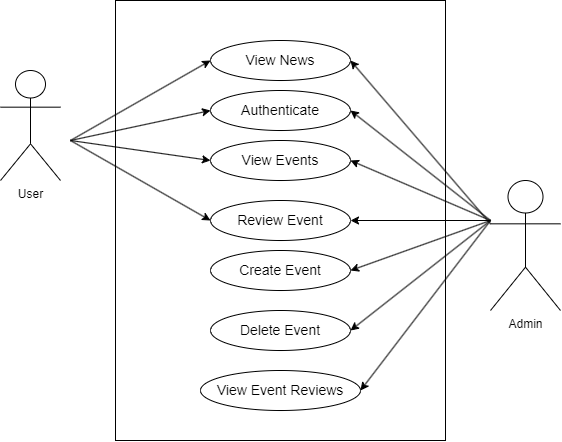

The diagram above was exported from draw.io. Its source (the exported page's mxGraphModel, read from the mxfile embedded in the PNG):
<mxGraphModel dx="1516" dy="1031" grid="1" gridSize="10" guides="1" tooltips="1" connect="1" arrows="1" fold="1" page="1" pageScale="1" pageWidth="1100" pageHeight="850" math="0" shadow="0">
  <root>
    <mxCell id="0" />
    <mxCell id="1" parent="0" />
    <mxCell id="2" value="User" style="shape=umlActor;verticalLabelPosition=bottom;verticalAlign=top;html=1;outlineConnect=0;fontSize=12;" vertex="1" parent="1">
      <mxGeometry x="440" y="700" width="60" height="110" as="geometry" />
    </mxCell>
    <mxCell id="3" value="&lt;font style=&quot;font-size: 14px;&quot;&gt;Authenticate&lt;/font&gt;" style="ellipse;whiteSpace=wrap;html=1;fontSize=12;" vertex="1" parent="1">
      <mxGeometry x="650" y="720" width="140" height="40" as="geometry" />
    </mxCell>
    <mxCell id="4" value="&lt;font style=&quot;font-size: 14px;&quot;&gt;View News&lt;/font&gt;" style="ellipse;whiteSpace=wrap;html=1;fontSize=12;" vertex="1" parent="1">
      <mxGeometry x="650" y="670" width="140" height="40" as="geometry" />
    </mxCell>
    <mxCell id="5" value="&lt;font style=&quot;font-size: 14px;&quot;&gt;View Events&lt;/font&gt;" style="ellipse;whiteSpace=wrap;html=1;fontSize=12;" vertex="1" parent="1">
      <mxGeometry x="650" y="770" width="140" height="40" as="geometry" />
    </mxCell>
    <mxCell id="6" value="&lt;font style=&quot;font-size: 14px;&quot;&gt;Review Event&lt;/font&gt;" style="ellipse;whiteSpace=wrap;html=1;fontSize=12;" vertex="1" parent="1">
      <mxGeometry x="650" y="830" width="140" height="40" as="geometry" />
    </mxCell>
    <mxCell id="7" value="Admin" style="shape=umlActor;verticalLabelPosition=bottom;verticalAlign=top;html=1;outlineConnect=0;fontSize=12;" vertex="1" parent="1">
      <mxGeometry x="930" y="810" width="70" height="130" as="geometry" />
    </mxCell>
    <mxCell id="8" value="&lt;span style=&quot;font-size: 14px;&quot;&gt;Delete Event&lt;/span&gt;" style="ellipse;whiteSpace=wrap;html=1;fontSize=12;" vertex="1" parent="1">
      <mxGeometry x="650" y="940" width="140" height="40" as="geometry" />
    </mxCell>
    <mxCell id="9" value="&lt;font style=&quot;font-size: 14px;&quot;&gt;Create Event&lt;/font&gt;" style="ellipse;whiteSpace=wrap;html=1;fontSize=12;" vertex="1" parent="1">
      <mxGeometry x="650" y="880" width="140" height="40" as="geometry" />
    </mxCell>
    <mxCell id="10" value="&lt;font style=&quot;font-size: 14px;&quot;&gt;View Event Reviews&lt;/font&gt;" style="ellipse;whiteSpace=wrap;html=1;fontSize=12;" vertex="1" parent="1">
      <mxGeometry x="640" y="1000" width="160" height="40" as="geometry" />
    </mxCell>
    <mxCell id="11" value="" style="endArrow=classic;html=1;rounded=0;entryX=1;entryY=0.5;entryDx=0;entryDy=0;" edge="1" target="9" parent="1">
      <mxGeometry width="50" height="50" relative="1" as="geometry">
        <mxPoint x="930" y="849.9999999999998" as="sourcePoint" />
        <mxPoint x="900" y="950" as="targetPoint" />
      </mxGeometry>
    </mxCell>
    <mxCell id="12" value="" style="endArrow=classic;html=1;rounded=0;exitX=0;exitY=0.3333333333333333;exitDx=0;exitDy=0;exitPerimeter=0;entryX=1;entryY=0.5;entryDx=0;entryDy=0;" edge="1" source="7" target="4" parent="1">
      <mxGeometry width="50" height="50" relative="1" as="geometry">
        <mxPoint x="830" y="730" as="sourcePoint" />
        <mxPoint x="880" y="680" as="targetPoint" />
      </mxGeometry>
    </mxCell>
    <mxCell id="13" value="" style="endArrow=classic;html=1;rounded=0;entryX=0;entryY=0.5;entryDx=0;entryDy=0;" edge="1" target="4" parent="1">
      <mxGeometry width="50" height="50" relative="1" as="geometry">
        <mxPoint x="509.9999999999998" y="769.9999999999998" as="sourcePoint" />
        <mxPoint x="560" y="720" as="targetPoint" />
      </mxGeometry>
    </mxCell>
    <mxCell id="14" value="" style="endArrow=classic;html=1;rounded=0;entryX=0;entryY=0.5;entryDx=0;entryDy=0;" edge="1" target="3" parent="1">
      <mxGeometry width="50" height="50" relative="1" as="geometry">
        <mxPoint x="509.9999999999998" y="769.9999999999998" as="sourcePoint" />
        <mxPoint x="660" y="700" as="targetPoint" />
      </mxGeometry>
    </mxCell>
    <mxCell id="15" value="" style="endArrow=classic;html=1;rounded=0;entryX=0;entryY=0.5;entryDx=0;entryDy=0;" edge="1" target="5" parent="1">
      <mxGeometry width="50" height="50" relative="1" as="geometry">
        <mxPoint x="509.9999999999998" y="769.9999999999998" as="sourcePoint" />
        <mxPoint x="660" y="750" as="targetPoint" />
      </mxGeometry>
    </mxCell>
    <mxCell id="16" value="" style="endArrow=classic;html=1;rounded=0;entryX=0;entryY=0.5;entryDx=0;entryDy=0;" edge="1" target="6" parent="1">
      <mxGeometry width="50" height="50" relative="1" as="geometry">
        <mxPoint x="509.9999999999998" y="769.9999999999998" as="sourcePoint" />
        <mxPoint x="660" y="800" as="targetPoint" />
      </mxGeometry>
    </mxCell>
    <mxCell id="17" value="" style="endArrow=classic;html=1;rounded=0;entryX=1;entryY=0.5;entryDx=0;entryDy=0;" edge="1" target="3" parent="1">
      <mxGeometry width="50" height="50" relative="1" as="geometry">
        <mxPoint x="930" y="849.9999999999998" as="sourcePoint" />
        <mxPoint x="800" y="700" as="targetPoint" />
      </mxGeometry>
    </mxCell>
    <mxCell id="18" value="" style="endArrow=classic;html=1;rounded=0;entryX=1;entryY=0.5;entryDx=0;entryDy=0;" edge="1" target="5" parent="1">
      <mxGeometry width="50" height="50" relative="1" as="geometry">
        <mxPoint x="930" y="849.9999999999998" as="sourcePoint" />
        <mxPoint x="800" y="750" as="targetPoint" />
      </mxGeometry>
    </mxCell>
    <mxCell id="19" value="" style="endArrow=classic;html=1;rounded=0;entryX=1;entryY=0.5;entryDx=0;entryDy=0;" edge="1" target="6" parent="1">
      <mxGeometry width="50" height="50" relative="1" as="geometry">
        <mxPoint x="930" y="849.9999999999998" as="sourcePoint" />
        <mxPoint x="910" y="960" as="targetPoint" />
      </mxGeometry>
    </mxCell>
    <mxCell id="20" value="" style="endArrow=classic;html=1;rounded=0;entryX=1;entryY=0.5;entryDx=0;entryDy=0;" edge="1" target="8" parent="1">
      <mxGeometry width="50" height="50" relative="1" as="geometry">
        <mxPoint x="930" y="849.9999999999998" as="sourcePoint" />
        <mxPoint x="910" y="960" as="targetPoint" />
      </mxGeometry>
    </mxCell>
    <mxCell id="21" value="" style="endArrow=classic;html=1;rounded=0;entryX=1;entryY=0.5;entryDx=0;entryDy=0;" edge="1" target="10" parent="1">
      <mxGeometry width="50" height="50" relative="1" as="geometry">
        <mxPoint x="930" y="849.9999999999998" as="sourcePoint" />
        <mxPoint x="920" y="970" as="targetPoint" />
      </mxGeometry>
    </mxCell>
    <mxCell id="22" value="" style="rounded=0;whiteSpace=wrap;html=1;fillColor=none;" vertex="1" parent="1">
      <mxGeometry x="555" y="630" width="330" height="440" as="geometry" />
    </mxCell>
  </root>
</mxGraphModel>